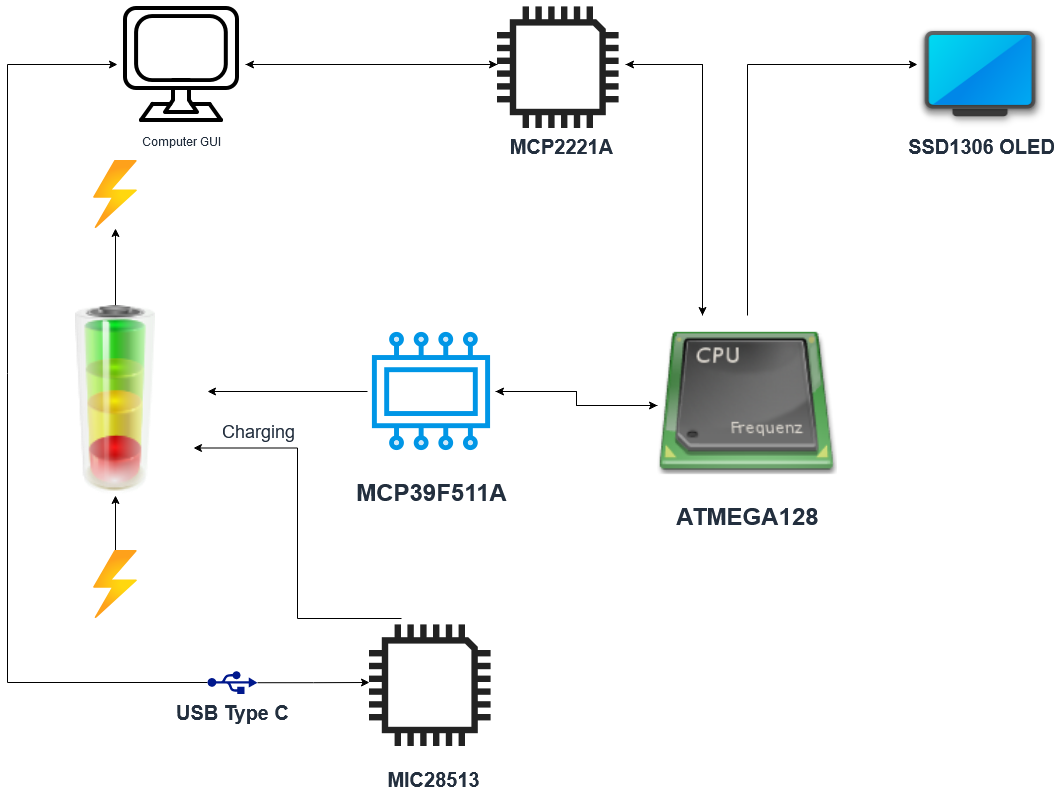

The diagram above was exported from draw.io. Its source (the exported page's mxGraphModel, read from the mxfile embedded in the PNG):
<mxGraphModel dx="1420" dy="1024" grid="1" gridSize="10" guides="1" tooltips="1" connect="1" arrows="1" fold="1" page="1" pageScale="1" pageWidth="1169" pageHeight="827" math="0" shadow="0">
  <root>
    <mxCell id="0" />
    <mxCell id="1" parent="0" />
    <mxCell id="ZHHb1wW35OAB210y9nyX-6" value="&lt;font style=&quot;font-size: 20px&quot;&gt;&lt;b&gt;SSD1306 OLED&lt;/b&gt;&lt;/font&gt;" style="shape=image;html=1;verticalAlign=top;verticalLabelPosition=bottom;labelBackgroundColor=#ffffff;imageAspect=0;aspect=fixed;image=https://cdn3.iconfinder.com/data/icons/smart-home-set/132/Icon_television-128.png;dashed=0;fontColor=#232F3E;strokeColor=#ffffff;fillColor=#277116;gradientColor=none;" vertex="1" parent="1">
      <mxGeometry x="970" y="850" width="128" height="128" as="geometry" />
    </mxCell>
    <mxCell id="ZHHb1wW35OAB210y9nyX-13" value="" style="aspect=fixed;html=1;points=[];align=center;image;fontSize=12;image=img/lib/azure2/general/Power.svg;dashed=0;fontColor=#232F3E;strokeColor=#ffffff;fillColor=#277116;gradientColor=none;" vertex="1" parent="1">
      <mxGeometry x="146" y="1010" width="44" height="68" as="geometry" />
    </mxCell>
    <mxCell id="ZHHb1wW35OAB210y9nyX-29" style="edgeStyle=orthogonalEdgeStyle;rounded=0;orthogonalLoop=1;jettySize=auto;html=1;exitX=0;exitY=0.5;exitDx=0;exitDy=0;entryX=1;entryY=0.5;entryDx=0;entryDy=0;fontColor=#232F3E;" edge="1" parent="1" source="ZHHb1wW35OAB210y9nyX-14" target="ZHHb1wW35OAB210y9nyX-15">
      <mxGeometry relative="1" as="geometry" />
    </mxCell>
    <mxCell id="ZHHb1wW35OAB210y9nyX-32" style="edgeStyle=orthogonalEdgeStyle;rounded=0;orthogonalLoop=1;jettySize=auto;html=1;exitX=0.5;exitY=0;exitDx=0;exitDy=0;entryX=0;entryY=0.5;entryDx=0;entryDy=0;fontColor=#232F3E;" edge="1" parent="1" source="ZHHb1wW35OAB210y9nyX-14" target="ZHHb1wW35OAB210y9nyX-6">
      <mxGeometry relative="1" as="geometry" />
    </mxCell>
    <mxCell id="ZHHb1wW35OAB210y9nyX-43" style="edgeStyle=orthogonalEdgeStyle;rounded=0;orthogonalLoop=1;jettySize=auto;html=1;exitX=0.25;exitY=0;exitDx=0;exitDy=0;entryX=1;entryY=0.5;entryDx=0;entryDy=0;fontColor=#232F3E;" edge="1" parent="1" source="ZHHb1wW35OAB210y9nyX-14" target="ZHHb1wW35OAB210y9nyX-38">
      <mxGeometry relative="1" as="geometry" />
    </mxCell>
    <mxCell id="ZHHb1wW35OAB210y9nyX-14" value="&lt;b&gt;&lt;font style=&quot;font-size: 24px&quot;&gt;ATMEGA128&lt;/font&gt;&lt;/b&gt;" style="shape=image;html=1;verticalAlign=top;verticalLabelPosition=bottom;labelBackgroundColor=#ffffff;imageAspect=0;aspect=fixed;image=https://cdn3.iconfinder.com/data/icons/humano2/128x128/devices/cpu.png;dashed=0;fontColor=#232F3E;strokeColor=#ffffff;fillColor=#277116;gradientColor=none;" vertex="1" parent="1">
      <mxGeometry x="710" y="1165" width="180" height="180" as="geometry" />
    </mxCell>
    <mxCell id="ZHHb1wW35OAB210y9nyX-26" style="edgeStyle=orthogonalEdgeStyle;rounded=0;orthogonalLoop=1;jettySize=auto;html=1;exitX=0;exitY=0.5;exitDx=0;exitDy=0;fontColor=#232F3E;" edge="1" parent="1" source="ZHHb1wW35OAB210y9nyX-15">
      <mxGeometry relative="1" as="geometry">
        <mxPoint x="260" y="1241" as="targetPoint" />
      </mxGeometry>
    </mxCell>
    <mxCell id="ZHHb1wW35OAB210y9nyX-28" style="edgeStyle=orthogonalEdgeStyle;rounded=0;orthogonalLoop=1;jettySize=auto;html=1;exitX=1;exitY=0.5;exitDx=0;exitDy=0;fontColor=#232F3E;" edge="1" parent="1" source="ZHHb1wW35OAB210y9nyX-15" target="ZHHb1wW35OAB210y9nyX-14">
      <mxGeometry relative="1" as="geometry" />
    </mxCell>
    <mxCell id="ZHHb1wW35OAB210y9nyX-15" value="&lt;h1&gt;MCP39F511A&lt;/h1&gt;" style="shape=image;html=1;verticalAlign=top;verticalLabelPosition=bottom;labelBackgroundColor=#ffffff;imageAspect=0;aspect=fixed;image=https://cdn1.iconfinder.com/data/icons/computer-hardware-cute-style-vol-2/52/microchip__chip__cpu__computer__proceesor__pc__hardware-128.png;dashed=0;fontColor=#232F3E;strokeColor=#ffffff;fillColor=#277116;gradientColor=none;" vertex="1" parent="1">
      <mxGeometry x="420" y="1177" width="128" height="128" as="geometry" />
    </mxCell>
    <mxCell id="ZHHb1wW35OAB210y9nyX-22" style="edgeStyle=orthogonalEdgeStyle;rounded=0;orthogonalLoop=1;jettySize=auto;html=1;fontColor=#232F3E;" edge="1" parent="1" source="ZHHb1wW35OAB210y9nyX-18" target="ZHHb1wW35OAB210y9nyX-13">
      <mxGeometry relative="1" as="geometry" />
    </mxCell>
    <mxCell id="ZHHb1wW35OAB210y9nyX-18" value="" style="image;html=1;image=img/lib/clip_art/general/Battery_allstates_128x128.png;dashed=0;fontColor=#232F3E;strokeColor=#ffffff;fillColor=#277116;gradientColor=none;" vertex="1" parent="1">
      <mxGeometry x="90" y="1155" width="156" height="190" as="geometry" />
    </mxCell>
    <mxCell id="ZHHb1wW35OAB210y9nyX-24" style="edgeStyle=orthogonalEdgeStyle;rounded=0;orthogonalLoop=1;jettySize=auto;html=1;fontColor=#232F3E;" edge="1" parent="1" source="ZHHb1wW35OAB210y9nyX-20" target="ZHHb1wW35OAB210y9nyX-18">
      <mxGeometry relative="1" as="geometry" />
    </mxCell>
    <mxCell id="ZHHb1wW35OAB210y9nyX-20" value="" style="aspect=fixed;html=1;points=[];align=center;image;fontSize=12;image=img/lib/azure2/general/Power.svg;dashed=0;fontColor=#232F3E;strokeColor=#ffffff;fillColor=#277116;gradientColor=none;" vertex="1" parent="1">
      <mxGeometry x="146" y="1400" width="44" height="68" as="geometry" />
    </mxCell>
    <mxCell id="ZHHb1wW35OAB210y9nyX-44" style="edgeStyle=orthogonalEdgeStyle;rounded=0;orthogonalLoop=1;jettySize=auto;html=1;exitX=1;exitY=0.5;exitDx=0;exitDy=0;entryX=0;entryY=0.5;entryDx=0;entryDy=0;fontColor=#232F3E;" edge="1" parent="1" source="ZHHb1wW35OAB210y9nyX-34" target="ZHHb1wW35OAB210y9nyX-38">
      <mxGeometry relative="1" as="geometry" />
    </mxCell>
    <mxCell id="ZHHb1wW35OAB210y9nyX-34" value="Computer GUI" style="shape=image;html=1;verticalAlign=top;verticalLabelPosition=bottom;labelBackgroundColor=#ffffff;imageAspect=0;aspect=fixed;image=https://cdn0.iconfinder.com/data/icons/electronics-line-style/64/CPU-128.png;dashed=0;fontColor=#232F3E;strokeColor=#ffffff;fillColor=#277116;gradientColor=none;" vertex="1" parent="1">
      <mxGeometry x="170" y="850" width="128" height="128" as="geometry" />
    </mxCell>
    <mxCell id="ZHHb1wW35OAB210y9nyX-41" style="edgeStyle=orthogonalEdgeStyle;rounded=0;orthogonalLoop=1;jettySize=auto;html=1;fontColor=#232F3E;" edge="1" parent="1" source="ZHHb1wW35OAB210y9nyX-38" target="ZHHb1wW35OAB210y9nyX-34">
      <mxGeometry relative="1" as="geometry" />
    </mxCell>
    <mxCell id="ZHHb1wW35OAB210y9nyX-42" style="edgeStyle=orthogonalEdgeStyle;rounded=0;orthogonalLoop=1;jettySize=auto;html=1;exitX=1;exitY=0.5;exitDx=0;exitDy=0;entryX=0.25;entryY=0;entryDx=0;entryDy=0;fontColor=#232F3E;" edge="1" parent="1" source="ZHHb1wW35OAB210y9nyX-38" target="ZHHb1wW35OAB210y9nyX-14">
      <mxGeometry relative="1" as="geometry" />
    </mxCell>
    <mxCell id="ZHHb1wW35OAB210y9nyX-38" value="&lt;b&gt;&lt;font style=&quot;font-size: 20px&quot;&gt;MCP2221A&lt;/font&gt;&lt;/b&gt;" style="shape=image;html=1;verticalAlign=top;verticalLabelPosition=bottom;labelBackgroundColor=#ffffff;imageAspect=0;aspect=fixed;image=https://cdn0.iconfinder.com/data/icons/data-16/20/chip_square-128.png;dashed=0;fontColor=#232F3E;strokeColor=#ffffff;fillColor=#277116;gradientColor=none;" vertex="1" parent="1">
      <mxGeometry x="550" y="850" width="128" height="128" as="geometry" />
    </mxCell>
    <mxCell id="ZHHb1wW35OAB210y9nyX-57" style="edgeStyle=orthogonalEdgeStyle;rounded=0;orthogonalLoop=1;jettySize=auto;html=1;exitX=0.25;exitY=0;exitDx=0;exitDy=0;entryX=1;entryY=0.75;entryDx=0;entryDy=0;fontColor=#232F3E;" edge="1" parent="1" source="ZHHb1wW35OAB210y9nyX-45" target="ZHHb1wW35OAB210y9nyX-18">
      <mxGeometry relative="1" as="geometry">
        <Array as="points">
          <mxPoint x="350" y="1468" />
          <mxPoint x="350" y="1298" />
        </Array>
      </mxGeometry>
    </mxCell>
    <mxCell id="ZHHb1wW35OAB210y9nyX-58" value="&lt;font style=&quot;font-size: 18px&quot;&gt;Charging&lt;/font&gt;" style="edgeLabel;html=1;align=center;verticalAlign=middle;resizable=0;points=[];fontColor=#232F3E;" vertex="1" connectable="0" parent="ZHHb1wW35OAB210y9nyX-57">
      <mxGeometry x="-0.6248" y="-3" relative="1" as="geometry">
        <mxPoint x="-73" y="-185" as="offset" />
      </mxGeometry>
    </mxCell>
    <mxCell id="ZHHb1wW35OAB210y9nyX-45" value="&lt;h2 class=&quot;pdp-product-card-h2&quot;&gt;&lt;font size=&quot;1&quot;&gt;&lt;span id=&quot;spnManufacturerPartNumber&quot; style=&quot;font-size: 20px&quot;&gt;MIC28513&lt;/span&gt;&lt;/font&gt;&lt;/h2&gt;" style="shape=image;html=1;verticalAlign=top;verticalLabelPosition=bottom;labelBackgroundColor=#ffffff;imageAspect=0;aspect=fixed;image=https://cdn0.iconfinder.com/data/icons/data-16/20/chip_square-128.png;dashed=0;fontColor=#232F3E;strokeColor=#ffffff;fillColor=#277116;gradientColor=none;" vertex="1" parent="1">
      <mxGeometry x="422" y="1468" width="128" height="128" as="geometry" />
    </mxCell>
    <mxCell id="ZHHb1wW35OAB210y9nyX-51" style="edgeStyle=orthogonalEdgeStyle;rounded=0;orthogonalLoop=1;jettySize=auto;html=1;exitX=0;exitY=0.5;exitDx=0;exitDy=0;exitPerimeter=0;fontColor=#232F3E;" edge="1" parent="1" source="ZHHb1wW35OAB210y9nyX-46" target="ZHHb1wW35OAB210y9nyX-34">
      <mxGeometry relative="1" as="geometry">
        <Array as="points">
          <mxPoint x="60" y="1532" />
          <mxPoint x="60" y="914" />
        </Array>
      </mxGeometry>
    </mxCell>
    <mxCell id="ZHHb1wW35OAB210y9nyX-52" style="edgeStyle=orthogonalEdgeStyle;rounded=0;orthogonalLoop=1;jettySize=auto;html=1;exitX=1;exitY=0.51;exitDx=0;exitDy=0;exitPerimeter=0;entryX=0;entryY=0.5;entryDx=0;entryDy=0;fontColor=#232F3E;" edge="1" parent="1" source="ZHHb1wW35OAB210y9nyX-46" target="ZHHb1wW35OAB210y9nyX-45">
      <mxGeometry relative="1" as="geometry" />
    </mxCell>
    <mxCell id="ZHHb1wW35OAB210y9nyX-46" value="&lt;b&gt;&lt;font style=&quot;font-size: 20px&quot;&gt;USB Type C&lt;/font&gt;&lt;/b&gt;" style="aspect=fixed;pointerEvents=1;shadow=0;dashed=0;html=1;strokeColor=none;labelPosition=center;verticalLabelPosition=bottom;verticalAlign=top;align=center;fillColor=#00188D;shape=mxgraph.mscae.enterprise.usb;fontColor=#232F3E;" vertex="1" parent="1">
      <mxGeometry x="260" y="1520.5" width="50" height="23" as="geometry" />
    </mxCell>
  </root>
</mxGraphModel>